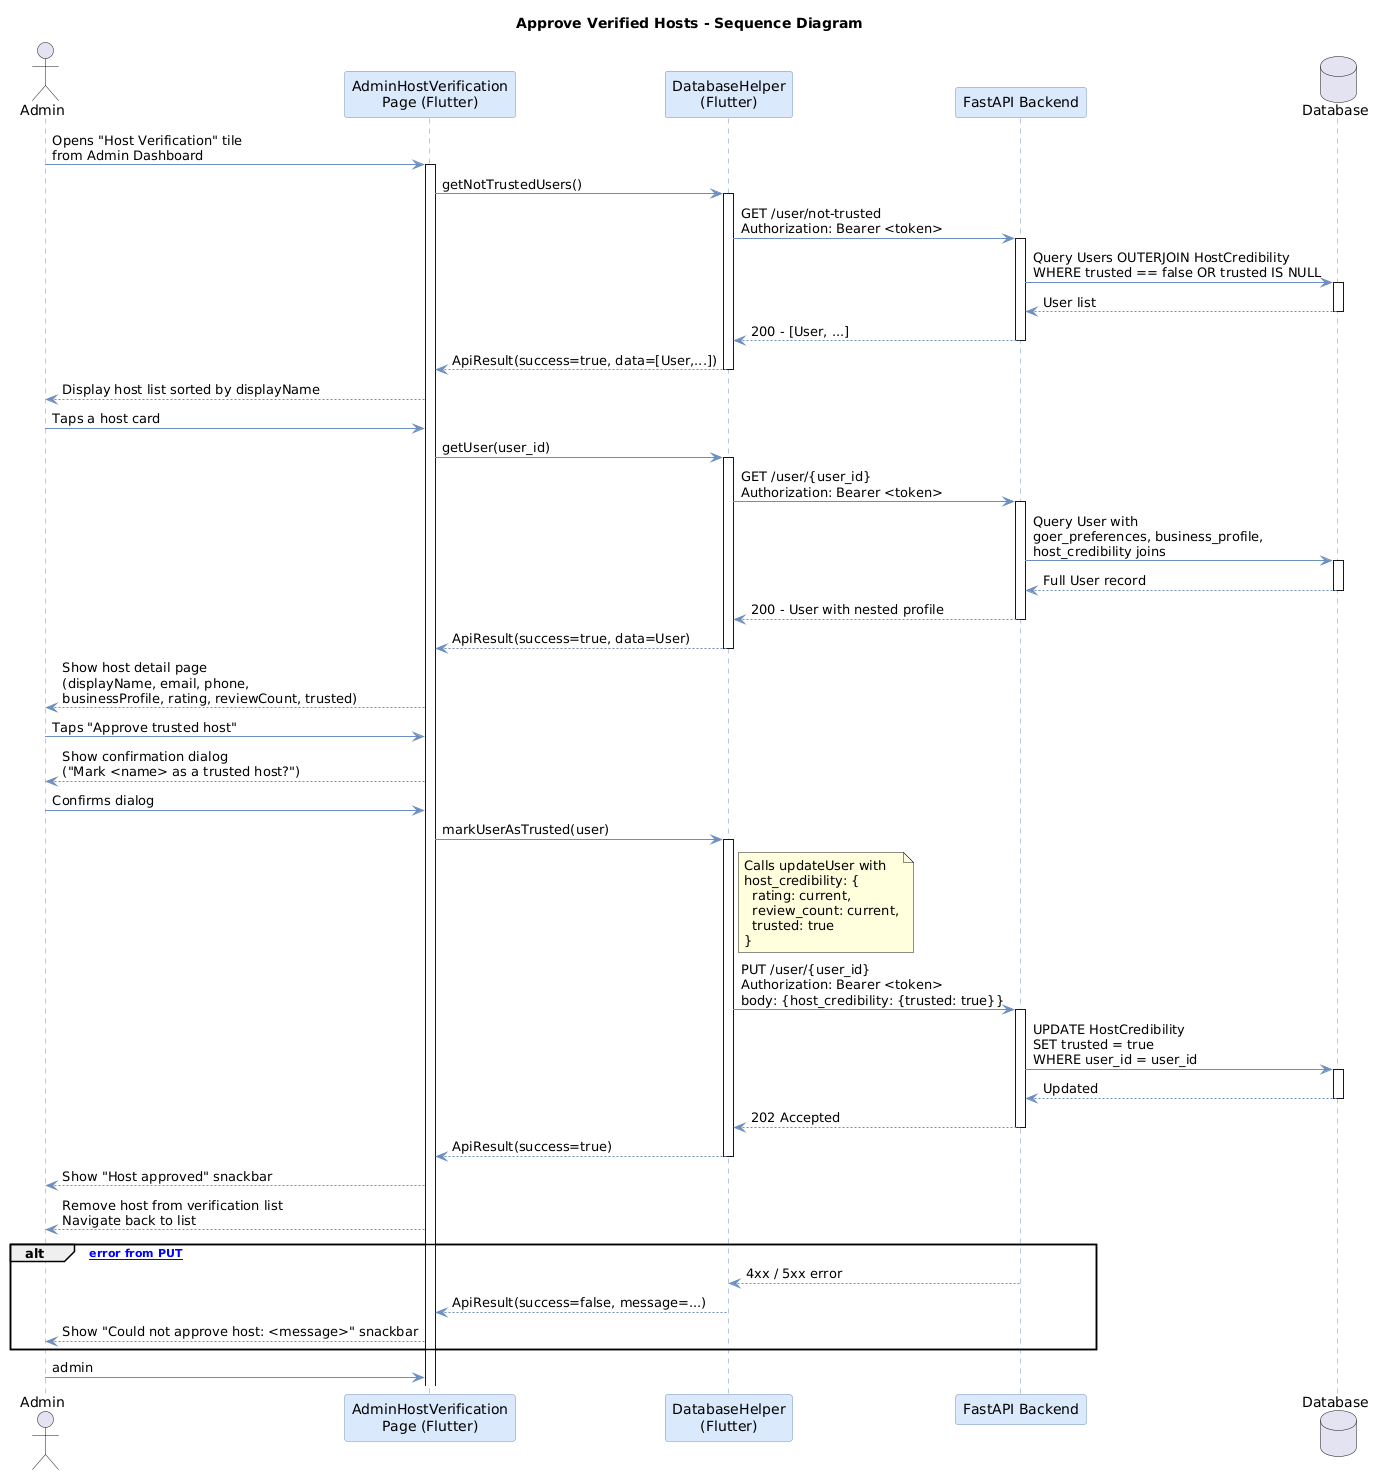

The diagram above was rendered by PlantUML. Its source (embedded in the PNG):
@startuml
title Approve Verified Hosts - Sequence Diagram

skinparam sequence {
    ParticipantBackgroundColor #dae8fc
    ParticipantBorderColor #6c8ebf
    ArrowColor #6c8ebf
    LifeLineBorderColor #6c8ebf
    BoxBackgroundColor #f0f6ff
    BoxBorderColor #6c8ebf
}
skinparam shadowing false

actor Admin as admin
participant "AdminHostVerification\nPage (Flutter)" as page
participant "DatabaseHelper\n(Flutter)" as db
participant "FastAPI Backend" as api
database "Database" as database

admin -> page : Opens "Host Verification" tile\nfrom Admin Dashboard
activate page

page -> db : getNotTrustedUsers()
activate db
db -> api : GET /user/not-trusted\nAuthorization: Bearer <token>
activate api
api -> database : Query Users OUTERJOIN HostCredibility\nWHERE trusted == false OR trusted IS NULL
activate database
database --> api : User list
deactivate database
api --> db : 200 - [User, ...]
deactivate api
db --> page : ApiResult(success=true, data=[User,...])
deactivate db

page --> admin : Display host list sorted by displayName

admin -> page : Taps a host card

page -> db : getUser(user_id)
activate db
db -> api : GET /user/{user_id}\nAuthorization: Bearer <token>
activate api
api -> database : Query User with\ngoer_preferences, business_profile,\nhost_credibility joins
activate database
database --> api : Full User record
deactivate database
api --> db : 200 - User with nested profile
deactivate api
db --> page : ApiResult(success=true, data=User)
deactivate db

page --> admin : Show host detail page\n(displayName, email, phone,\nbusinessProfile, rating, reviewCount, trusted)

admin -> page : Taps "Approve trusted host"

page --> admin : Show confirmation dialog\n("Mark <name> as a trusted host?")

admin -> page : Confirms dialog

page -> db : markUserAsTrusted(user)
activate db

note right of db
  Calls updateUser with
  host_credibility: {
    rating: current,
    review_count: current,
    trusted: true
  }
end note

db -> api : PUT /user/{user_id}\nAuthorization: Bearer <token>\nbody: {host_credibility: {trusted: true}}
activate api
api -> database : UPDATE HostCredibility\nSET trusted = true\nWHERE user_id = user_id
activate database
database --> api : Updated
deactivate database
api --> db : 202 Accepted
deactivate api
db --> page : ApiResult(success=true)
deactivate db

page --> admin : Show "Host approved" snackbar
page --> admin : Remove host from verification list\nNavigate back to list

alt [HTTP error from PUT]
    api --> db : 4xx / 5xx error
    db --> page : ApiResult(success=false, message=...)
    page --> admin : Show "Could not approve host: <message>" snackbar
end

admin -> page : admin
@enduml